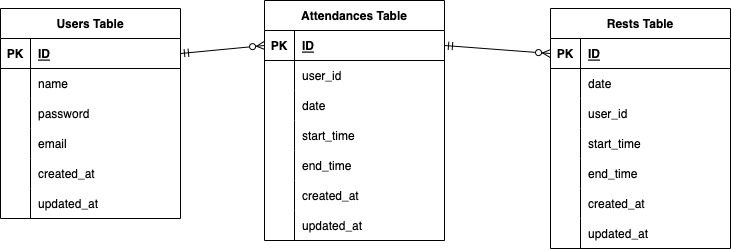

The diagram above was exported from draw.io. Its source (the exported page's mxGraphModel, read from the mxfile embedded in the PNG):
<mxGraphModel dx="1971" dy="405" grid="1" gridSize="10" guides="1" tooltips="1" connect="1" arrows="1" fold="1" page="1" pageScale="1" pageWidth="827" pageHeight="1169" math="0" shadow="0">
  <root>
    <mxCell id="0" />
    <mxCell id="1" parent="0" />
    <mxCell id="2" value="Attendances Table" style="shape=table;startSize=30;container=1;collapsible=1;childLayout=tableLayout;fixedRows=1;rowLines=0;fontStyle=1;align=center;resizeLast=1;" parent="1" vertex="1">
      <mxGeometry x="234" y="120" width="180" height="240" as="geometry" />
    </mxCell>
    <mxCell id="3" value="" style="shape=tableRow;horizontal=0;startSize=0;swimlaneHead=0;swimlaneBody=0;fillColor=none;collapsible=0;dropTarget=0;points=[[0,0.5],[1,0.5]];portConstraint=eastwest;top=0;left=0;right=0;bottom=1;" parent="2" vertex="1">
      <mxGeometry y="30" width="180" height="30" as="geometry" />
    </mxCell>
    <mxCell id="4" value="PK" style="shape=partialRectangle;connectable=0;fillColor=none;top=0;left=0;bottom=0;right=0;fontStyle=1;overflow=hidden;" parent="3" vertex="1">
      <mxGeometry width="30" height="30" as="geometry">
        <mxRectangle width="30" height="30" as="alternateBounds" />
      </mxGeometry>
    </mxCell>
    <mxCell id="5" value="ID" style="shape=partialRectangle;connectable=0;fillColor=none;top=0;left=0;bottom=0;right=0;align=left;spacingLeft=6;fontStyle=5;overflow=hidden;" parent="3" vertex="1">
      <mxGeometry x="30" width="150" height="30" as="geometry">
        <mxRectangle width="150" height="30" as="alternateBounds" />
      </mxGeometry>
    </mxCell>
    <mxCell id="9" value="" style="shape=tableRow;horizontal=0;startSize=0;swimlaneHead=0;swimlaneBody=0;fillColor=none;collapsible=0;dropTarget=0;points=[[0,0.5],[1,0.5]];portConstraint=eastwest;top=0;left=0;right=0;bottom=0;" parent="2" vertex="1">
      <mxGeometry y="60" width="180" height="30" as="geometry" />
    </mxCell>
    <mxCell id="10" value="" style="shape=partialRectangle;connectable=0;fillColor=none;top=0;left=0;bottom=0;right=0;editable=1;overflow=hidden;" parent="9" vertex="1">
      <mxGeometry width="30" height="30" as="geometry">
        <mxRectangle width="30" height="30" as="alternateBounds" />
      </mxGeometry>
    </mxCell>
    <mxCell id="11" value="user_id" style="shape=partialRectangle;connectable=0;fillColor=none;top=0;left=0;bottom=0;right=0;align=left;spacingLeft=6;overflow=hidden;" parent="9" vertex="1">
      <mxGeometry x="30" width="150" height="30" as="geometry">
        <mxRectangle width="150" height="30" as="alternateBounds" />
      </mxGeometry>
    </mxCell>
    <mxCell id="12" value="" style="shape=tableRow;horizontal=0;startSize=0;swimlaneHead=0;swimlaneBody=0;fillColor=none;collapsible=0;dropTarget=0;points=[[0,0.5],[1,0.5]];portConstraint=eastwest;top=0;left=0;right=0;bottom=0;" parent="2" vertex="1">
      <mxGeometry y="90" width="180" height="30" as="geometry" />
    </mxCell>
    <mxCell id="13" value="" style="shape=partialRectangle;connectable=0;fillColor=none;top=0;left=0;bottom=0;right=0;editable=1;overflow=hidden;" parent="12" vertex="1">
      <mxGeometry width="30" height="30" as="geometry">
        <mxRectangle width="30" height="30" as="alternateBounds" />
      </mxGeometry>
    </mxCell>
    <mxCell id="14" value="date" style="shape=partialRectangle;connectable=0;fillColor=none;top=0;left=0;bottom=0;right=0;align=left;spacingLeft=6;overflow=hidden;" parent="12" vertex="1">
      <mxGeometry x="30" width="150" height="30" as="geometry">
        <mxRectangle width="150" height="30" as="alternateBounds" />
      </mxGeometry>
    </mxCell>
    <mxCell id="37" value="" style="shape=tableRow;horizontal=0;startSize=0;swimlaneHead=0;swimlaneBody=0;fillColor=none;collapsible=0;dropTarget=0;points=[[0,0.5],[1,0.5]];portConstraint=eastwest;top=0;left=0;right=0;bottom=0;" parent="2" vertex="1">
      <mxGeometry y="120" width="180" height="30" as="geometry" />
    </mxCell>
    <mxCell id="38" value="" style="shape=partialRectangle;connectable=0;fillColor=none;top=0;left=0;bottom=0;right=0;editable=1;overflow=hidden;" parent="37" vertex="1">
      <mxGeometry width="30" height="30" as="geometry">
        <mxRectangle width="30" height="30" as="alternateBounds" />
      </mxGeometry>
    </mxCell>
    <mxCell id="39" value="start_time" style="shape=partialRectangle;connectable=0;fillColor=none;top=0;left=0;bottom=0;right=0;align=left;spacingLeft=6;overflow=hidden;" parent="37" vertex="1">
      <mxGeometry x="30" width="150" height="30" as="geometry">
        <mxRectangle width="150" height="30" as="alternateBounds" />
      </mxGeometry>
    </mxCell>
    <mxCell id="52" value="" style="shape=tableRow;horizontal=0;startSize=0;swimlaneHead=0;swimlaneBody=0;fillColor=none;collapsible=0;dropTarget=0;points=[[0,0.5],[1,0.5]];portConstraint=eastwest;top=0;left=0;right=0;bottom=0;" parent="2" vertex="1">
      <mxGeometry y="150" width="180" height="30" as="geometry" />
    </mxCell>
    <mxCell id="53" value="" style="shape=partialRectangle;connectable=0;fillColor=none;top=0;left=0;bottom=0;right=0;editable=1;overflow=hidden;" parent="52" vertex="1">
      <mxGeometry width="30" height="30" as="geometry">
        <mxRectangle width="30" height="30" as="alternateBounds" />
      </mxGeometry>
    </mxCell>
    <mxCell id="54" value="end_time" style="shape=partialRectangle;connectable=0;fillColor=none;top=0;left=0;bottom=0;right=0;align=left;spacingLeft=6;overflow=hidden;" parent="52" vertex="1">
      <mxGeometry x="30" width="150" height="30" as="geometry">
        <mxRectangle width="150" height="30" as="alternateBounds" />
      </mxGeometry>
    </mxCell>
    <mxCell id="40" value="" style="shape=tableRow;horizontal=0;startSize=0;swimlaneHead=0;swimlaneBody=0;fillColor=none;collapsible=0;dropTarget=0;points=[[0,0.5],[1,0.5]];portConstraint=eastwest;top=0;left=0;right=0;bottom=0;" parent="2" vertex="1">
      <mxGeometry y="180" width="180" height="30" as="geometry" />
    </mxCell>
    <mxCell id="41" value="" style="shape=partialRectangle;connectable=0;fillColor=none;top=0;left=0;bottom=0;right=0;editable=1;overflow=hidden;" parent="40" vertex="1">
      <mxGeometry width="30" height="30" as="geometry">
        <mxRectangle width="30" height="30" as="alternateBounds" />
      </mxGeometry>
    </mxCell>
    <mxCell id="42" value="created_at" style="shape=partialRectangle;connectable=0;fillColor=none;top=0;left=0;bottom=0;right=0;align=left;spacingLeft=6;overflow=hidden;" parent="40" vertex="1">
      <mxGeometry x="30" width="150" height="30" as="geometry">
        <mxRectangle width="150" height="30" as="alternateBounds" />
      </mxGeometry>
    </mxCell>
    <mxCell id="55" value="" style="shape=tableRow;horizontal=0;startSize=0;swimlaneHead=0;swimlaneBody=0;fillColor=none;collapsible=0;dropTarget=0;points=[[0,0.5],[1,0.5]];portConstraint=eastwest;top=0;left=0;right=0;bottom=0;" parent="2" vertex="1">
      <mxGeometry y="210" width="180" height="30" as="geometry" />
    </mxCell>
    <mxCell id="56" value="" style="shape=partialRectangle;connectable=0;fillColor=none;top=0;left=0;bottom=0;right=0;editable=1;overflow=hidden;" parent="55" vertex="1">
      <mxGeometry width="30" height="30" as="geometry">
        <mxRectangle width="30" height="30" as="alternateBounds" />
      </mxGeometry>
    </mxCell>
    <mxCell id="57" value="updated_at" style="shape=partialRectangle;connectable=0;fillColor=none;top=0;left=0;bottom=0;right=0;align=left;spacingLeft=6;overflow=hidden;" parent="55" vertex="1">
      <mxGeometry x="30" width="150" height="30" as="geometry">
        <mxRectangle width="150" height="30" as="alternateBounds" />
      </mxGeometry>
    </mxCell>
    <mxCell id="15" value="Users Table" style="shape=table;startSize=30;container=1;collapsible=1;childLayout=tableLayout;fixedRows=1;rowLines=0;fontStyle=1;align=center;resizeLast=1;" parent="1" vertex="1">
      <mxGeometry x="-30" y="128" width="180" height="210" as="geometry" />
    </mxCell>
    <mxCell id="16" value="" style="shape=tableRow;horizontal=0;startSize=0;swimlaneHead=0;swimlaneBody=0;fillColor=none;collapsible=0;dropTarget=0;points=[[0,0.5],[1,0.5]];portConstraint=eastwest;top=0;left=0;right=0;bottom=1;" parent="15" vertex="1">
      <mxGeometry y="30" width="180" height="30" as="geometry" />
    </mxCell>
    <mxCell id="17" value="PK" style="shape=partialRectangle;connectable=0;fillColor=none;top=0;left=0;bottom=0;right=0;fontStyle=1;overflow=hidden;" parent="16" vertex="1">
      <mxGeometry width="30" height="30" as="geometry">
        <mxRectangle width="30" height="30" as="alternateBounds" />
      </mxGeometry>
    </mxCell>
    <mxCell id="18" value="ID" style="shape=partialRectangle;connectable=0;fillColor=none;top=0;left=0;bottom=0;right=0;align=left;spacingLeft=6;fontStyle=5;overflow=hidden;" parent="16" vertex="1">
      <mxGeometry x="30" width="150" height="30" as="geometry">
        <mxRectangle width="150" height="30" as="alternateBounds" />
      </mxGeometry>
    </mxCell>
    <mxCell id="22" value="" style="shape=tableRow;horizontal=0;startSize=0;swimlaneHead=0;swimlaneBody=0;fillColor=none;collapsible=0;dropTarget=0;points=[[0,0.5],[1,0.5]];portConstraint=eastwest;top=0;left=0;right=0;bottom=0;" parent="15" vertex="1">
      <mxGeometry y="60" width="180" height="30" as="geometry" />
    </mxCell>
    <mxCell id="23" value="" style="shape=partialRectangle;connectable=0;fillColor=none;top=0;left=0;bottom=0;right=0;editable=1;overflow=hidden;" parent="22" vertex="1">
      <mxGeometry width="30" height="30" as="geometry">
        <mxRectangle width="30" height="30" as="alternateBounds" />
      </mxGeometry>
    </mxCell>
    <mxCell id="24" value="name" style="shape=partialRectangle;connectable=0;fillColor=none;top=0;left=0;bottom=0;right=0;align=left;spacingLeft=6;overflow=hidden;" parent="22" vertex="1">
      <mxGeometry x="30" width="150" height="30" as="geometry">
        <mxRectangle width="150" height="30" as="alternateBounds" />
      </mxGeometry>
    </mxCell>
    <mxCell id="25" value="" style="shape=tableRow;horizontal=0;startSize=0;swimlaneHead=0;swimlaneBody=0;fillColor=none;collapsible=0;dropTarget=0;points=[[0,0.5],[1,0.5]];portConstraint=eastwest;top=0;left=0;right=0;bottom=0;" parent="15" vertex="1">
      <mxGeometry y="90" width="180" height="30" as="geometry" />
    </mxCell>
    <mxCell id="26" value="" style="shape=partialRectangle;connectable=0;fillColor=none;top=0;left=0;bottom=0;right=0;editable=1;overflow=hidden;" parent="25" vertex="1">
      <mxGeometry width="30" height="30" as="geometry">
        <mxRectangle width="30" height="30" as="alternateBounds" />
      </mxGeometry>
    </mxCell>
    <mxCell id="27" value="password" style="shape=partialRectangle;connectable=0;fillColor=none;top=0;left=0;bottom=0;right=0;align=left;spacingLeft=6;overflow=hidden;" parent="25" vertex="1">
      <mxGeometry x="30" width="150" height="30" as="geometry">
        <mxRectangle width="150" height="30" as="alternateBounds" />
      </mxGeometry>
    </mxCell>
    <mxCell id="105" style="shape=tableRow;horizontal=0;startSize=0;swimlaneHead=0;swimlaneBody=0;fillColor=none;collapsible=0;dropTarget=0;points=[[0,0.5],[1,0.5]];portConstraint=eastwest;top=0;left=0;right=0;bottom=0;" vertex="1" parent="15">
      <mxGeometry y="120" width="180" height="30" as="geometry" />
    </mxCell>
    <mxCell id="106" style="shape=partialRectangle;connectable=0;fillColor=none;top=0;left=0;bottom=0;right=0;editable=1;overflow=hidden;" vertex="1" parent="105">
      <mxGeometry width="30" height="30" as="geometry">
        <mxRectangle width="30" height="30" as="alternateBounds" />
      </mxGeometry>
    </mxCell>
    <mxCell id="107" value="email" style="shape=partialRectangle;connectable=0;fillColor=none;top=0;left=0;bottom=0;right=0;align=left;spacingLeft=6;overflow=hidden;" vertex="1" parent="105">
      <mxGeometry x="30" width="150" height="30" as="geometry">
        <mxRectangle width="150" height="30" as="alternateBounds" />
      </mxGeometry>
    </mxCell>
    <mxCell id="108" style="shape=tableRow;horizontal=0;startSize=0;swimlaneHead=0;swimlaneBody=0;fillColor=none;collapsible=0;dropTarget=0;points=[[0,0.5],[1,0.5]];portConstraint=eastwest;top=0;left=0;right=0;bottom=0;" vertex="1" parent="15">
      <mxGeometry y="150" width="180" height="30" as="geometry" />
    </mxCell>
    <mxCell id="109" style="shape=partialRectangle;connectable=0;fillColor=none;top=0;left=0;bottom=0;right=0;editable=1;overflow=hidden;" vertex="1" parent="108">
      <mxGeometry width="30" height="30" as="geometry">
        <mxRectangle width="30" height="30" as="alternateBounds" />
      </mxGeometry>
    </mxCell>
    <mxCell id="110" value="created_at" style="shape=partialRectangle;connectable=0;fillColor=none;top=0;left=0;bottom=0;right=0;align=left;spacingLeft=6;overflow=hidden;" vertex="1" parent="108">
      <mxGeometry x="30" width="150" height="30" as="geometry">
        <mxRectangle width="150" height="30" as="alternateBounds" />
      </mxGeometry>
    </mxCell>
    <mxCell id="111" style="shape=tableRow;horizontal=0;startSize=0;swimlaneHead=0;swimlaneBody=0;fillColor=none;collapsible=0;dropTarget=0;points=[[0,0.5],[1,0.5]];portConstraint=eastwest;top=0;left=0;right=0;bottom=0;" vertex="1" parent="15">
      <mxGeometry y="180" width="180" height="30" as="geometry" />
    </mxCell>
    <mxCell id="112" style="shape=partialRectangle;connectable=0;fillColor=none;top=0;left=0;bottom=0;right=0;editable=1;overflow=hidden;" vertex="1" parent="111">
      <mxGeometry width="30" height="30" as="geometry">
        <mxRectangle width="30" height="30" as="alternateBounds" />
      </mxGeometry>
    </mxCell>
    <mxCell id="113" value="updated_at" style="shape=partialRectangle;connectable=0;fillColor=none;top=0;left=0;bottom=0;right=0;align=left;spacingLeft=6;overflow=hidden;" vertex="1" parent="111">
      <mxGeometry x="30" width="150" height="30" as="geometry">
        <mxRectangle width="150" height="30" as="alternateBounds" />
      </mxGeometry>
    </mxCell>
    <mxCell id="72" value="Rests Table" style="shape=table;startSize=30;container=1;collapsible=1;childLayout=tableLayout;fixedRows=1;rowLines=0;fontStyle=1;align=center;resizeLast=1;" parent="1" vertex="1">
      <mxGeometry x="520" y="128" width="180" height="240" as="geometry" />
    </mxCell>
    <mxCell id="73" value="" style="shape=tableRow;horizontal=0;startSize=0;swimlaneHead=0;swimlaneBody=0;fillColor=none;collapsible=0;dropTarget=0;points=[[0,0.5],[1,0.5]];portConstraint=eastwest;top=0;left=0;right=0;bottom=1;" parent="72" vertex="1">
      <mxGeometry y="30" width="180" height="30" as="geometry" />
    </mxCell>
    <mxCell id="74" value="PK" style="shape=partialRectangle;connectable=0;fillColor=none;top=0;left=0;bottom=0;right=0;fontStyle=1;overflow=hidden;" parent="73" vertex="1">
      <mxGeometry width="30" height="30" as="geometry">
        <mxRectangle width="30" height="30" as="alternateBounds" />
      </mxGeometry>
    </mxCell>
    <mxCell id="75" value="ID" style="shape=partialRectangle;connectable=0;fillColor=none;top=0;left=0;bottom=0;right=0;align=left;spacingLeft=6;fontStyle=5;overflow=hidden;" parent="73" vertex="1">
      <mxGeometry x="30" width="150" height="30" as="geometry">
        <mxRectangle width="150" height="30" as="alternateBounds" />
      </mxGeometry>
    </mxCell>
    <mxCell id="79" value="" style="shape=tableRow;horizontal=0;startSize=0;swimlaneHead=0;swimlaneBody=0;fillColor=none;collapsible=0;dropTarget=0;points=[[0,0.5],[1,0.5]];portConstraint=eastwest;top=0;left=0;right=0;bottom=0;" parent="72" vertex="1">
      <mxGeometry y="60" width="180" height="30" as="geometry" />
    </mxCell>
    <mxCell id="80" value="" style="shape=partialRectangle;connectable=0;fillColor=none;top=0;left=0;bottom=0;right=0;editable=1;overflow=hidden;" parent="79" vertex="1">
      <mxGeometry width="30" height="30" as="geometry">
        <mxRectangle width="30" height="30" as="alternateBounds" />
      </mxGeometry>
    </mxCell>
    <mxCell id="81" value="date" style="shape=partialRectangle;connectable=0;fillColor=none;top=0;left=0;bottom=0;right=0;align=left;spacingLeft=6;overflow=hidden;" parent="79" vertex="1">
      <mxGeometry x="30" width="150" height="30" as="geometry">
        <mxRectangle width="150" height="30" as="alternateBounds" />
      </mxGeometry>
    </mxCell>
    <mxCell id="82" value="" style="shape=tableRow;horizontal=0;startSize=0;swimlaneHead=0;swimlaneBody=0;fillColor=none;collapsible=0;dropTarget=0;points=[[0,0.5],[1,0.5]];portConstraint=eastwest;top=0;left=0;right=0;bottom=0;" parent="72" vertex="1">
      <mxGeometry y="90" width="180" height="30" as="geometry" />
    </mxCell>
    <mxCell id="83" value="" style="shape=partialRectangle;connectable=0;fillColor=none;top=0;left=0;bottom=0;right=0;editable=1;overflow=hidden;" parent="82" vertex="1">
      <mxGeometry width="30" height="30" as="geometry">
        <mxRectangle width="30" height="30" as="alternateBounds" />
      </mxGeometry>
    </mxCell>
    <mxCell id="84" value="user_id" style="shape=partialRectangle;connectable=0;fillColor=none;top=0;left=0;bottom=0;right=0;align=left;spacingLeft=6;overflow=hidden;" parent="82" vertex="1">
      <mxGeometry x="30" width="150" height="30" as="geometry">
        <mxRectangle width="150" height="30" as="alternateBounds" />
      </mxGeometry>
    </mxCell>
    <mxCell id="85" value="" style="shape=tableRow;horizontal=0;startSize=0;swimlaneHead=0;swimlaneBody=0;fillColor=none;collapsible=0;dropTarget=0;points=[[0,0.5],[1,0.5]];portConstraint=eastwest;top=0;left=0;right=0;bottom=0;" parent="72" vertex="1">
      <mxGeometry y="120" width="180" height="30" as="geometry" />
    </mxCell>
    <mxCell id="86" value="" style="shape=partialRectangle;connectable=0;fillColor=none;top=0;left=0;bottom=0;right=0;editable=1;overflow=hidden;" parent="85" vertex="1">
      <mxGeometry width="30" height="30" as="geometry">
        <mxRectangle width="30" height="30" as="alternateBounds" />
      </mxGeometry>
    </mxCell>
    <mxCell id="87" value="start_time" style="shape=partialRectangle;connectable=0;fillColor=none;top=0;left=0;bottom=0;right=0;align=left;spacingLeft=6;overflow=hidden;" parent="85" vertex="1">
      <mxGeometry x="30" width="150" height="30" as="geometry">
        <mxRectangle width="150" height="30" as="alternateBounds" />
      </mxGeometry>
    </mxCell>
    <mxCell id="88" value="" style="shape=tableRow;horizontal=0;startSize=0;swimlaneHead=0;swimlaneBody=0;fillColor=none;collapsible=0;dropTarget=0;points=[[0,0.5],[1,0.5]];portConstraint=eastwest;top=0;left=0;right=0;bottom=0;" parent="72" vertex="1">
      <mxGeometry y="150" width="180" height="30" as="geometry" />
    </mxCell>
    <mxCell id="89" value="" style="shape=partialRectangle;connectable=0;fillColor=none;top=0;left=0;bottom=0;right=0;editable=1;overflow=hidden;" parent="88" vertex="1">
      <mxGeometry width="30" height="30" as="geometry">
        <mxRectangle width="30" height="30" as="alternateBounds" />
      </mxGeometry>
    </mxCell>
    <mxCell id="90" value="end_time" style="shape=partialRectangle;connectable=0;fillColor=none;top=0;left=0;bottom=0;right=0;align=left;spacingLeft=6;overflow=hidden;" parent="88" vertex="1">
      <mxGeometry x="30" width="150" height="30" as="geometry">
        <mxRectangle width="150" height="30" as="alternateBounds" />
      </mxGeometry>
    </mxCell>
    <mxCell id="91" value="" style="shape=tableRow;horizontal=0;startSize=0;swimlaneHead=0;swimlaneBody=0;fillColor=none;collapsible=0;dropTarget=0;points=[[0,0.5],[1,0.5]];portConstraint=eastwest;top=0;left=0;right=0;bottom=0;" parent="72" vertex="1">
      <mxGeometry y="180" width="180" height="30" as="geometry" />
    </mxCell>
    <mxCell id="92" value="" style="shape=partialRectangle;connectable=0;fillColor=none;top=0;left=0;bottom=0;right=0;editable=1;overflow=hidden;" parent="91" vertex="1">
      <mxGeometry width="30" height="30" as="geometry">
        <mxRectangle width="30" height="30" as="alternateBounds" />
      </mxGeometry>
    </mxCell>
    <mxCell id="93" value="created_at" style="shape=partialRectangle;connectable=0;fillColor=none;top=0;left=0;bottom=0;right=0;align=left;spacingLeft=6;overflow=hidden;" parent="91" vertex="1">
      <mxGeometry x="30" width="150" height="30" as="geometry">
        <mxRectangle width="150" height="30" as="alternateBounds" />
      </mxGeometry>
    </mxCell>
    <mxCell id="94" value="" style="shape=tableRow;horizontal=0;startSize=0;swimlaneHead=0;swimlaneBody=0;fillColor=none;collapsible=0;dropTarget=0;points=[[0,0.5],[1,0.5]];portConstraint=eastwest;top=0;left=0;right=0;bottom=0;" parent="72" vertex="1">
      <mxGeometry y="210" width="180" height="30" as="geometry" />
    </mxCell>
    <mxCell id="95" value="" style="shape=partialRectangle;connectable=0;fillColor=none;top=0;left=0;bottom=0;right=0;editable=1;overflow=hidden;" parent="94" vertex="1">
      <mxGeometry width="30" height="30" as="geometry">
        <mxRectangle width="30" height="30" as="alternateBounds" />
      </mxGeometry>
    </mxCell>
    <mxCell id="96" value="updated_at" style="shape=partialRectangle;connectable=0;fillColor=none;top=0;left=0;bottom=0;right=0;align=left;spacingLeft=6;overflow=hidden;" parent="94" vertex="1">
      <mxGeometry x="30" width="150" height="30" as="geometry">
        <mxRectangle width="150" height="30" as="alternateBounds" />
      </mxGeometry>
    </mxCell>
    <mxCell id="97" value="" style="fontSize=12;html=1;endArrow=ERmandOne;startArrow=ERzeroToMany;entryX=1;entryY=0.5;entryDx=0;entryDy=0;exitX=0;exitY=0.5;exitDx=0;exitDy=0;startFill=0;endFill=0;" parent="1" source="73" target="3" edge="1">
      <mxGeometry width="100" height="100" relative="1" as="geometry">
        <mxPoint x="440" y="300" as="sourcePoint" />
        <mxPoint x="540" y="200" as="targetPoint" />
      </mxGeometry>
    </mxCell>
    <mxCell id="98" value="" style="fontSize=12;html=1;endArrow=ERmandOne;startArrow=ERzeroToMany;entryX=1;entryY=0.5;entryDx=0;entryDy=0;endFill=0;startFill=0;exitX=0;exitY=0.5;exitDx=0;exitDy=0;" parent="1" source="3" target="16" edge="1">
      <mxGeometry width="100" height="100" relative="1" as="geometry">
        <mxPoint x="240" y="210" as="sourcePoint" />
        <mxPoint x="150" y="-70" as="targetPoint" />
      </mxGeometry>
    </mxCell>
  </root>
</mxGraphModel>